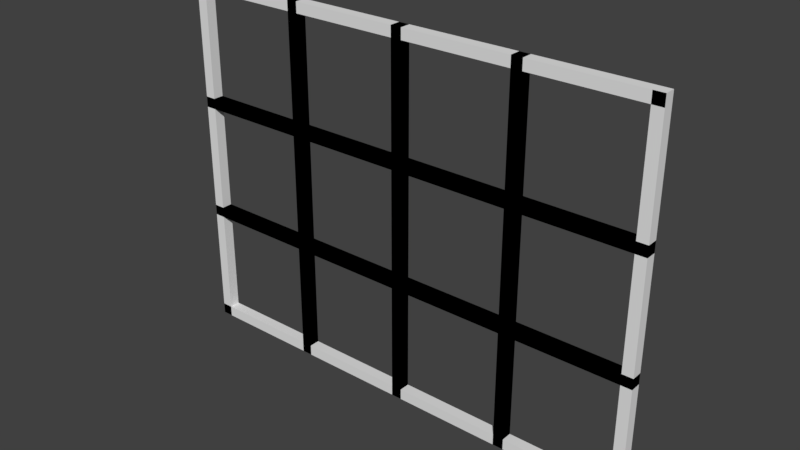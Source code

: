 # Source: empty_scene.blend  (saved by Blender 2.77.0; exported with 4.5.12 LTS)
import bpy
from mathutils import Matrix  # noqa: F401  (used for matrix-valued properties, if any)

bpy.ops.wm.read_factory_settings(use_empty=True)
scene = bpy.context.scene
scene.name = 'Scene'

# ---- collections
col_collection_1 = bpy.data.collections.new('Collection 1'); scene.collection.children.link(col_collection_1)

# ---- world
world_world = bpy.data.worlds.new('World'); scene.world = world_world
world_world.color = (0.05088, 0.05088, 0.05088)
world_world.use_sun_shadow = False
world_world.sun_shadow_jitter_overblur = 0.0
world_world.cycles.sampling_method = 'MANUAL'

# ---- meshes
me_grille_001 = bpy.data.meshes.new('Grille.001')
me_grille_001.from_pydata([(0.0, 0.0, 0.0), (0.1, 0.0, 0.0), (0.1, 0.0, -0.1), (0.0, 0.0, -0.1), (0.1, 0.0, 0.0), (1.1, 0.0, 0.0), (1.1, 0.0, -0.1), (0.1, 0.0, -0.1), (1.1, 0.0, 0.0), (1.2, 0.0, 0.0), (1.2, 0.0, -0.1), (1.1, 0.0, -0.1), (1.1, 0.0, 0.0), (1.2, 0.0, 0.0), (1.2, 0.0, -0.1), (1.1, 0.0, -0.1), (1.1, 0.0, -0.1), (1.2, 0.0, -0.1), (1.2, 0.0, -1.1), (1.1, 0.0, -1.1), (1.1, 0.0, -1.1), (1.2, 0.0, -1.1), (1.2, 0.0, -1.2), (1.1, 0.0, -1.2), (0.0, 0.0, -1.1), (0.1, 0.0, -1.1), (0.1, 0.0, -1.2), (0.0, 0.0, -1.2), (0.1, 0.0, -1.1), (1.1, 0.0, -1.1), (1.1, 0.0, -1.2), (0.1, 0.0, -1.2), (1.1, 0.0, -1.1), (1.2, 0.0, -1.1), (1.2, 0.0, -1.2), (1.1, 0.0, -1.2), (0.0, 0.0, 0.0), (0.1, 0.0, 0.0), (0.1, 0.0, -0.1), (0.0, 0.0, -0.1), (0.0, 0.0, -0.1), (0.1, 0.0, -0.1), (0.1, 0.0, -1.1), (0.0, 0.0, -1.1), (0.0, 0.0, -1.1), (0.1, 0.0, -1.1), (0.1, 0.0, -1.2), (0.0, 0.0, -1.2), (0.0, 0.1, 0.0), (0.1, 0.1, 0.0), (0.1, 0.1, -0.1), (0.0, 0.1, -0.1), (0.1, 0.1, 0.0), (1.1, 0.1, 0.0), (1.1, 0.1, -0.1), (0.1, 0.1, -0.1), (1.1, 0.1, 0.0), (1.2, 0.1, 0.0), (1.2, 0.1, -0.1), (1.1, 0.1, -0.1), (1.1, 0.1, 0.0), (1.2, 0.1, 0.0), (1.2, 0.1, -0.1), (1.1, 0.1, -0.1), (1.1, 0.1, -0.1), (1.2, 0.1, -0.1), (1.2, 0.1, -1.1), (1.1, 0.1, -1.1), (1.1, 0.1, -1.1), (1.2, 0.1, -1.1), (1.2, 0.1, -1.2), (1.1, 0.1, -1.2), (0.0, 0.1, -1.1), (0.1, 0.1, -1.1), (0.1, 0.1, -1.2), (0.0, 0.1, -1.2), (0.1, 0.1, -1.1), (1.1, 0.1, -1.1), (1.1, 0.1, -1.2), (0.1, 0.1, -1.2), (1.1, 0.1, -1.1), (1.2, 0.1, -1.1), (1.2, 0.1, -1.2), (1.1, 0.1, -1.2), (0.0, 0.1, 0.0), (0.1, 0.1, 0.0), (0.1, 0.1, -0.1), (0.0, 0.1, -0.1), (0.0, 0.1, -0.1), (0.1, 0.1, -0.1), (0.1, 0.1, -1.1), (0.0, 0.1, -1.1), (0.0, 0.1, -1.1), (0.1, 0.1, -1.1), (0.1, 0.1, -1.2), (0.0, 0.1, -1.2), (0.0, 0.0, 0.0), (0.0, 0.1, 0.0), (0.1, 0.1, 0.0), (0.1, 0.0, 0.0), (0.1, 0.0, 0.0), (0.1, 0.1, 0.0), (1.1, 0.1, 0.0), (1.1, 0.0, 0.0), (1.1, 0.0, 0.0), (1.1, 0.1, 0.0), (1.2, 0.1, 0.0), (1.2, 0.0, 0.0), (1.2, 0.0, 0.0), (1.2, 0.1, 0.0), (1.2, 0.1, -0.1), (1.2, 0.0, -0.1), (1.2, 0.0, -0.1), (1.2, 0.1, -0.1), (1.2, 0.1, -1.1), (1.2, 0.0, -1.1), (1.2, 0.0, -1.1), (1.2, 0.1, -1.1), (1.2, 0.1, -1.2), (1.2, 0.0, -1.2), (0.0, 0.0, -1.2), (0.0, 0.1, -1.2), (0.1, 0.1, -1.2), (0.1, 0.0, -1.2), (0.1, 0.0, -1.2), (0.1, 0.1, -1.2), (1.1, 0.1, -1.2), (1.1, 0.0, -1.2), (1.1, 0.0, -1.2), (1.1, 0.1, -1.2), (1.2, 0.1, -1.2), (1.2, 0.0, -1.2), (0.0, 0.0, 0.0), (0.0, 0.1, 0.0), (0.0, 0.1, -0.1), (0.0, 0.0, -0.1), (0.0, 0.0, -0.1), (0.0, 0.1, -0.1), (0.0, 0.1, -1.1), (0.0, 0.0, -1.1), (0.0, 0.0, -1.1), (0.0, 0.1, -1.1), (0.0, 0.1, -1.2), (0.0, 0.0, -1.2), (0.1, 0.0, -0.1), (0.1, 0.1, -0.1), (1.1, 0.1, -0.1), (1.1, 0.0, -0.1), (1.1, 0.0, -0.1), (1.1, 0.1, -0.1), (1.1, 0.1, -1.1), (1.1, 0.0, -1.1), (0.1, 0.0, -1.1), (0.1, 0.1, -1.1), (1.1, 0.1, -1.1), (1.1, 0.0, -1.1), (0.1, 0.0, -0.1), (0.1, 0.1, -0.1), (0.1, 0.1, -1.1), (0.1, 0.0, -1.1), (1.1, 0.0, 0.0), (1.2, 0.0, 0.0), (1.2, 0.0, -0.1), (1.1, 0.0, -0.1), (1.2, 0.0, 0.0), (2.2, 0.0, 0.0), (2.2, 0.0, -0.1), (1.2, 0.0, -0.1), (2.2, 0.0, 0.0), (2.3, 0.0, 0.0), (2.3, 0.0, -0.1), (2.2, 0.0, -0.1), (2.2, 0.0, 0.0), (2.3, 0.0, 0.0), (2.3, 0.0, -0.1), (2.2, 0.0, -0.1), (2.2, 0.0, -0.1), (2.3, 0.0, -0.1), (2.3, 0.0, -1.1), (2.2, 0.0, -1.1), (2.2, 0.0, -1.1), (2.3, 0.0, -1.1), (2.3, 0.0, -1.2), (2.2, 0.0, -1.2), (1.1, 0.0, -1.1), (1.2, 0.0, -1.1), (1.2, 0.0, -1.2), (1.1, 0.0, -1.2), (1.2, 0.0, -1.1), (2.2, 0.0, -1.1), (2.2, 0.0, -1.2), (1.2, 0.0, -1.2), (2.2, 0.0, -1.1), (2.3, 0.0, -1.1), (2.3, 0.0, -1.2), (2.2, 0.0, -1.2), (1.1, 0.0, 0.0), (1.2, 0.0, 0.0), (1.2, 0.0, -0.1), (1.1, 0.0, -0.1), (1.1, 0.0, -0.1), (1.2, 0.0, -0.1), (1.2, 0.0, -1.1), (1.1, 0.0, -1.1), (1.1, 0.0, -1.1), (1.2, 0.0, -1.1), (1.2, 0.0, -1.2), (1.1, 0.0, -1.2), (1.1, 0.1, 0.0), (1.2, 0.1, 0.0), (1.2, 0.1, -0.1), (1.1, 0.1, -0.1), (1.2, 0.1, 0.0), (2.2, 0.1, 0.0), (2.2, 0.1, -0.1), (1.2, 0.1, -0.1), (2.2, 0.1, 0.0), (2.3, 0.1, 0.0), (2.3, 0.1, -0.1), (2.2, 0.1, -0.1), (2.2, 0.1, 0.0), (2.3, 0.1, 0.0), (2.3, 0.1, -0.1), (2.2, 0.1, -0.1), (2.2, 0.1, -0.1), (2.3, 0.1, -0.1), (2.3, 0.1, -1.1), (2.2, 0.1, -1.1), (2.2, 0.1, -1.1), (2.3, 0.1, -1.1), (2.3, 0.1, -1.2), (2.2, 0.1, -1.2), (1.1, 0.1, -1.1), (1.2, 0.1, -1.1), (1.2, 0.1, -1.2), (1.1, 0.1, -1.2), (1.2, 0.1, -1.1), (2.2, 0.1, -1.1), (2.2, 0.1, -1.2), (1.2, 0.1, -1.2), (2.2, 0.1, -1.1), (2.3, 0.1, -1.1), (2.3, 0.1, -1.2), (2.2, 0.1, -1.2), (1.1, 0.1, 0.0), (1.2, 0.1, 0.0), (1.2, 0.1, -0.1), (1.1, 0.1, -0.1), (1.1, 0.1, -0.1), (1.2, 0.1, -0.1), (1.2, 0.1, -1.1), (1.1, 0.1, -1.1), (1.1, 0.1, -1.1), (1.2, 0.1, -1.1), (1.2, 0.1, -1.2), (1.1, 0.1, -1.2), (1.1, 0.0, 0.0), (1.1, 0.1, 0.0), (1.2, 0.1, 0.0), (1.2, 0.0, 0.0), (1.2, 0.0, 0.0), (1.2, 0.1, 0.0), (2.2, 0.1, 0.0), (2.2, 0.0, 0.0), (2.2, 0.0, 0.0), (2.2, 0.1, 0.0), (2.3, 0.1, 0.0), (2.3, 0.0, 0.0), (2.3, 0.0, 0.0), (2.3, 0.1, 0.0), (2.3, 0.1, -0.1), (2.3, 0.0, -0.1), (2.3, 0.0, -0.1), (2.3, 0.1, -0.1), (2.3, 0.1, -1.1), (2.3, 0.0, -1.1), (2.3, 0.0, -1.1), (2.3, 0.1, -1.1), (2.3, 0.1, -1.2), (2.3, 0.0, -1.2), (1.1, 0.0, -1.2), (1.1, 0.1, -1.2), (1.2, 0.1, -1.2), (1.2, 0.0, -1.2), (1.2, 0.0, -1.2), (1.2, 0.1, -1.2), (2.2, 0.1, -1.2), (2.2, 0.0, -1.2), (2.2, 0.0, -1.2), (2.2, 0.1, -1.2), (2.3, 0.1, -1.2), (2.3, 0.0, -1.2), (1.1, 0.0, 0.0), (1.1, 0.1, 0.0), (1.1, 0.1, -0.1), (1.1, 0.0, -0.1), (1.1, 0.0, -0.1), (1.1, 0.1, -0.1), (1.1, 0.1, -1.1), (1.1, 0.0, -1.1), (1.1, 0.0, -1.1), (1.1, 0.1, -1.1), (1.1, 0.1, -1.2), (1.1, 0.0, -1.2), (1.2, 0.0, -0.1), (1.2, 0.1, -0.1), (2.2, 0.1, -0.1), (2.2, 0.0, -0.1), (2.2, 0.0, -0.1), (2.2, 0.1, -0.1), (2.2, 0.1, -1.1), (2.2, 0.0, -1.1), (1.2, 0.0, -1.1), (1.2, 0.1, -1.1), (2.2, 0.1, -1.1), (2.2, 0.0, -1.1), (1.2, 0.0, -0.1), (1.2, 0.1, -0.1), (1.2, 0.1, -1.1), (1.2, 0.0, -1.1), (2.2, 0.0, 0.0), (2.3, 0.0, 0.0), (2.3, 0.0, -0.1), (2.2, 0.0, -0.1), (2.3, 0.0, 0.0), (3.3, 0.0, 0.0), (3.3, 0.0, -0.1), (2.3, 0.0, -0.1), (3.3, 0.0, 0.0), (3.4, 0.0, 0.0), (3.4, 0.0, -0.1), (3.3, 0.0, -0.1), (3.3, 0.0, 0.0), (3.4, 0.0, 0.0), (3.4, 0.0, -0.1), (3.3, 0.0, -0.1), (3.3, 0.0, -0.1), (3.4, 0.0, -0.1), (3.4, 0.0, -1.1), (3.3, 0.0, -1.1), (3.3, 0.0, -1.1), (3.4, 0.0, -1.1), (3.4, 0.0, -1.2), (3.3, 0.0, -1.2), (2.2, 0.0, -1.1), (2.3, 0.0, -1.1), (2.3, 0.0, -1.2), (2.2, 0.0, -1.2), (2.3, 0.0, -1.1), (3.3, 0.0, -1.1), (3.3, 0.0, -1.2), (2.3, 0.0, -1.2), (3.3, 0.0, -1.1), (3.4, 0.0, -1.1), (3.4, 0.0, -1.2), (3.3, 0.0, -1.2), (2.2, 0.0, 0.0), (2.3, 0.0, 0.0), (2.3, 0.0, -0.1), (2.2, 0.0, -0.1), (2.2, 0.0, -0.1), (2.3, 0.0, -0.1), (2.3, 0.0, -1.1), (2.2, 0.0, -1.1), (2.2, 0.0, -1.1), (2.3, 0.0, -1.1), (2.3, 0.0, -1.2), (2.2, 0.0, -1.2), (2.2, 0.1, 0.0), (2.3, 0.1, 0.0), (2.3, 0.1, -0.1), (2.2, 0.1, -0.1), (2.3, 0.1, 0.0), (3.3, 0.1, 0.0), (3.3, 0.1, -0.1), (2.3, 0.1, -0.1), (3.3, 0.1, 0.0), (3.4, 0.1, 0.0), (3.4, 0.1, -0.1), (3.3, 0.1, -0.1), (3.3, 0.1, 0.0), (3.4, 0.1, 0.0), (3.4, 0.1, -0.1), (3.3, 0.1, -0.1), (3.3, 0.1, -0.1), (3.4, 0.1, -0.1), (3.4, 0.1, -1.1), (3.3, 0.1, -1.1), (3.3, 0.1, -1.1), (3.4, 0.1, -1.1), (3.4, 0.1, -1.2), (3.3, 0.1, -1.2), (2.2, 0.1, -1.1), (2.3, 0.1, -1.1), (2.3, 0.1, -1.2), (2.2, 0.1, -1.2), (2.3, 0.1, -1.1), (3.3, 0.1, -1.1), (3.3, 0.1, -1.2), (2.3, 0.1, -1.2), (3.3, 0.1, -1.1), (3.4, 0.1, -1.1), (3.4, 0.1, -1.2), (3.3, 0.1, -1.2), (2.2, 0.1, 0.0), (2.3, 0.1, 0.0), (2.3, 0.1, -0.1), (2.2, 0.1, -0.1), (2.2, 0.1, -0.1), (2.3, 0.1, -0.1), (2.3, 0.1, -1.1), (2.2, 0.1, -1.1), (2.2, 0.1, -1.1), (2.3, 0.1, -1.1), (2.3, 0.1, -1.2), (2.2, 0.1, -1.2), (2.2, 0.0, 0.0), (2.2, 0.1, 0.0), (2.3, 0.1, 0.0), (2.3, 0.0, 0.0), (2.3, 0.0, 0.0), (2.3, 0.1, 0.0), (3.3, 0.1, 0.0), (3.3, 0.0, 0.0), (3.3, 0.0, 0.0), (3.3, 0.1, 0.0), (3.4, 0.1, 0.0), (3.4, 0.0, 0.0), (3.4, 0.0, 0.0), (3.4, 0.1, 0.0), (3.4, 0.1, -0.1), (3.4, 0.0, -0.1), (3.4, 0.0, -0.1), (3.4, 0.1, -0.1), (3.4, 0.1, -1.1), (3.4, 0.0, -1.1), (3.4, 0.0, -1.1), (3.4, 0.1, -1.1), (3.4, 0.1, -1.2), (3.4, 0.0, -1.2), (2.2, 0.0, -1.2), (2.2, 0.1, -1.2), (2.3, 0.1, -1.2), (2.3, 0.0, -1.2), (2.3, 0.0, -1.2), (2.3, 0.1, -1.2), (3.3, 0.1, -1.2), (3.3, 0.0, -1.2), (3.3, 0.0, -1.2), (3.3, 0.1, -1.2), (3.4, 0.1, -1.2), (3.4, 0.0, -1.2), (2.2, 0.0, 0.0), (2.2, 0.1, 0.0), (2.2, 0.1, -0.1), (2.2, 0.0, -0.1), (2.2, 0.0, -0.1), (2.2, 0.1, -0.1), (2.2, 0.1, -1.1), (2.2, 0.0, -1.1), (2.2, 0.0, -1.1), (2.2, 0.1, -1.1), (2.2, 0.1, -1.2), (2.2, 0.0, -1.2), (2.3, 0.0, -0.1), (2.3, 0.1, -0.1), (3.3, 0.1, -0.1), (3.3, 0.0, -0.1), (3.3, 0.0, -0.1), (3.3, 0.1, -0.1), (3.3, 0.1, -1.1), (3.3, 0.0, -1.1), (2.3, 0.0, -1.1), (2.3, 0.1, -1.1), (3.3, 0.1, -1.1), (3.3, 0.0, -1.1), (2.3, 0.0, -0.1), (2.3, 0.1, -0.1), (2.3, 0.1, -1.1), (2.3, 0.0, -1.1), (3.3, 0.0, 0.0), (3.4, 0.0, 0.0), (3.4, 0.0, -0.1), (3.3, 0.0, -0.1), (3.4, 0.0, 0.0), (4.4, 0.0, 0.0), (4.4, 0.0, -0.1), (3.4, 0.0, -0.1), (4.4, 0.0, 0.0), (4.5, 0.0, 0.0), (4.5, 0.0, -0.1), (4.4, 0.0, -0.1), (4.4, 0.0, 0.0), (4.5, 0.0, 0.0), (4.5, 0.0, -0.1), (4.4, 0.0, -0.1), (4.4, 0.0, -0.1), (4.5, 0.0, -0.1), (4.5, 0.0, -1.1), (4.4, 0.0, -1.1), (4.4, 0.0, -1.1), (4.5, 0.0, -1.1), (4.5, 0.0, -1.2), (4.4, 0.0, -1.2), (3.3, 0.0, -1.1), (3.4, 0.0, -1.1), (3.4, 0.0, -1.2), (3.3, 0.0, -1.2), (3.4, 0.0, -1.1), (4.4, 0.0, -1.1), (4.4, 0.0, -1.2), (3.4, 0.0, -1.2), (4.4, 0.0, -1.1), (4.5, 0.0, -1.1), (4.5, 0.0, -1.2), (4.4, 0.0, -1.2), (3.3, 0.0, 0.0), (3.4, 0.0, 0.0), (3.4, 0.0, -0.1), (3.3, 0.0, -0.1), (3.3, 0.0, -0.1), (3.4, 0.0, -0.1), (3.4, 0.0, -1.1), (3.3, 0.0, -1.1), (3.3, 0.0, -1.1), (3.4, 0.0, -1.1), (3.4, 0.0, -1.2), (3.3, 0.0, -1.2), (3.3, 0.1, 0.0), (3.4, 0.1, 0.0), (3.4, 0.1, -0.1), (3.3, 0.1, -0.1), (3.4, 0.1, 0.0), (4.4, 0.1, 0.0), (4.4, 0.1, -0.1), (3.4, 0.1, -0.1), (4.4, 0.1, 0.0), (4.5, 0.1, 0.0), (4.5, 0.1, -0.1), (4.4, 0.1, -0.1), (4.4, 0.1, 0.0), (4.5, 0.1, 0.0), (4.5, 0.1, -0.1), (4.4, 0.1, -0.1), (4.4, 0.1, -0.1), (4.5, 0.1, -0.1), (4.5, 0.1, -1.1), (4.4, 0.1, -1.1), (4.4, 0.1, -1.1), (4.5, 0.1, -1.1), (4.5, 0.1, -1.2), (4.4, 0.1, -1.2), (3.3, 0.1, -1.1), (3.4, 0.1, -1.1), (3.4, 0.1, -1.2), (3.3, 0.1, -1.2), (3.4, 0.1, -1.1), (4.4, 0.1, -1.1), (4.4, 0.1, -1.2), (3.4, 0.1, -1.2), (4.4, 0.1, -1.1), (4.5, 0.1, -1.1), (4.5, 0.1, -1.2), (4.4, 0.1, -1.2), (3.3, 0.1, 0.0), (3.4, 0.1, 0.0), (3.4, 0.1, -0.1), (3.3, 0.1, -0.1), (3.3, 0.1, -0.1), (3.4, 0.1, -0.1), (3.4, 0.1, -1.1), (3.3, 0.1, -1.1), (3.3, 0.1, -1.1), (3.4, 0.1, -1.1), (3.4, 0.1, -1.2), (3.3, 0.1, -1.2), (3.3, 0.0, 0.0), (3.3, 0.1, 0.0), (3.4, 0.1, 0.0), (3.4, 0.0, 0.0), (3.4, 0.0, 0.0), (3.4, 0.1, 0.0), (4.4, 0.1, 0.0), (4.4, 0.0, 0.0), (4.4, 0.0, 0.0), (4.4, 0.1, 0.0), (4.5, 0.1, 0.0), (4.5, 0.0, 0.0), (4.5, 0.0, 0.0), (4.5, 0.1, 0.0), (4.5, 0.1, -0.1), (4.5, 0.0, -0.1), (4.5, 0.0, -0.1), (4.5, 0.1, -0.1), (4.5, 0.1, -1.1), (4.5, 0.0, -1.1), (4.5, 0.0, -1.1), (4.5, 0.1, -1.1), (4.5, 0.1, -1.2), (4.5, 0.0, -1.2), (3.3, 0.0, -1.2), (3.3, 0.1, -1.2), (3.4, 0.1, -1.2), (3.4, 0.0, -1.2), (3.4, 0.0, -1.2), (3.4, 0.1, -1.2), (4.4, 0.1, -1.2), (4.4, 0.0, -1.2), (4.4, 0.0, -1.2), (4.4, 0.1, -1.2), (4.5, 0.1, -1.2), (4.5, 0.0, -1.2), (3.3, 0.0, 0.0), (3.3, 0.1, 0.0), (3.3, 0.1, -0.1), (3.3, 0.0, -0.1), (3.3, 0.0, -0.1), (3.3, 0.1, -0.1), (3.3, 0.1, -1.1), (3.3, 0.0, -1.1), (3.3, 0.0, -1.1), (3.3, 0.1, -1.1), (3.3, 0.1, -1.2), (3.3, 0.0, -1.2), (3.4, 0.0, -0.1), (3.4, 0.1, -0.1), (4.4, 0.1, -0.1), (4.4, 0.0, -0.1), (4.4, 0.0, -0.1), (4.4, 0.1, -0.1), (4.4, 0.1, -1.1), (4.4, 0.0, -1.1), (3.4, 0.0, -1.1), (3.4, 0.1, -1.1), (4.4, 0.1, -1.1), (4.4, 0.0, -1.1), (3.4, 0.0, -0.1), (3.4, 0.1, -0.1), (3.4, 0.1, -1.1), (3.4, 0.0, -1.1), (0.0, 0.0, 1.1), (0.1, 0.0, 1.1), (0.1, 0.0, 1.0), (0.0, 0.0, 1.0), (0.1, 0.0, 1.1), (1.1, 0.0, 1.1), (1.1, 0.0, 1.0), (0.1, 0.0, 1.0), (1.1, 0.0, 1.1), (1.2, 0.0, 1.1), (1.2, 0.0, 1.0), (1.1, 0.0, 1.0), (1.1, 0.0, 1.1), (1.2, 0.0, 1.1), (1.2, 0.0, 1.0), (1.1, 0.0, 1.0), (1.1, 0.0, 1.0), (1.2, 0.0, 1.0), (1.2, 0.0, 0.0), (1.1, 0.0, 0.0), (1.1, 0.0, 0.0), (1.2, 0.0, 0.0), (1.2, 0.0, -0.1), (1.1, 0.0, -0.1), (0.0, 0.0, 0.0), (0.1, 0.0, 0.0), (0.1, 0.0, -0.1), (0.0, 0.0, -0.1), (0.1, 0.0, 0.0), (1.1, 0.0, 0.0), (1.1, 0.0, -0.1), (0.1, 0.0, -0.1), (1.1, 0.0, 0.0), (1.2, 0.0, 0.0), (1.2, 0.0, -0.1), (1.1, 0.0, -0.1), (0.0, 0.0, 1.1), (0.1, 0.0, 1.1), (0.1, 0.0, 1.0), (0.0, 0.0, 1.0), (0.0, 0.0, 1.0), (0.1, 0.0, 1.0), (0.1, 0.0, 0.0), (0.0, 0.0, 0.0), (0.0, 0.0, 0.0), (0.1, 0.0, 0.0), (0.1, 0.0, -0.1), (0.0, 0.0, -0.1), (0.0, 0.1, 1.1), (0.1, 0.1, 1.1), (0.1, 0.1, 1.0), (0.0, 0.1, 1.0), (0.1, 0.1, 1.1), (1.1, 0.1, 1.1), (1.1, 0.1, 1.0), (0.1, 0.1, 1.0), (1.1, 0.1, 1.1), (1.2, 0.1, 1.1), (1.2, 0.1, 1.0), (1.1, 0.1, 1.0), (1.1, 0.1, 1.1), (1.2, 0.1, 1.1), (1.2, 0.1, 1.0), (1.1, 0.1, 1.0), (1.1, 0.1, 1.0), (1.2, 0.1, 1.0), (1.2, 0.1, 0.0), (1.1, 0.1, 0.0), (1.1, 0.1, 0.0), (1.2, 0.1, 0.0), (1.2, 0.1, -0.1), (1.1, 0.1, -0.1), (0.0, 0.1, 0.0), (0.1, 0.1, 0.0), (0.1, 0.1, -0.1), (0.0, 0.1, -0.1), (0.1, 0.1, 0.0), (1.1, 0.1, 0.0), (1.1, 0.1, -0.1), (0.1, 0.1, -0.1), (1.1, 0.1, 0.0), (1.2, 0.1, 0.0), (1.2, 0.1, -0.1), (1.1, 0.1, -0.1), (0.0, 0.1, 1.1), (0.1, 0.1, 1.1), (0.1, 0.1, 1.0), (0.0, 0.1, 1.0), (0.0, 0.1, 1.0), (0.1, 0.1, 1.0), (0.1, 0.1, 0.0), (0.0, 0.1, 0.0), (0.0, 0.1, 0.0), (0.1, 0.1, 0.0), (0.1, 0.1, -0.1), (0.0, 0.1, -0.1), (0.0, 0.0, 1.1), (0.0, 0.1, 1.1), (0.1, 0.1, 1.1), (0.1, 0.0, 1.1), (0.1, 0.0, 1.1), (0.1, 0.1, 1.1), (1.1, 0.1, 1.1), (1.1, 0.0, 1.1), (1.1, 0.0, 1.1), (1.1, 0.1, 1.1), (1.2, 0.1, 1.1), (1.2, 0.0, 1.1), (1.2, 0.0, 1.1), (1.2, 0.1, 1.1), (1.2, 0.1, 1.0), (1.2, 0.0, 1.0), (1.2, 0.0, 1.0), (1.2, 0.1, 1.0), (1.2, 0.1, 0.0), (1.2, 0.0, 0.0), (1.2, 0.0, 0.0), (1.2, 0.1, 0.0), (1.2, 0.1, -0.1), (1.2, 0.0, -0.1), (0.0, 0.0, -0.1), (0.0, 0.1, -0.1), (0.1, 0.1, -0.1), (0.1, 0.0, -0.1), (0.1, 0.0, -0.1), (0.1, 0.1, -0.1), (1.1, 0.1, -0.1), (1.1, 0.0, -0.1), (1.1, 0.0, -0.1), (1.1, 0.1, -0.1), (1.2, 0.1, -0.1), (1.2, 0.0, -0.1), (0.0, 0.0, 1.1), (0.0, 0.1, 1.1), (0.0, 0.1, 1.0), (0.0, 0.0, 1.0), (0.0, 0.0, 1.0), (0.0, 0.1, 1.0), (0.0, 0.1, 0.0), (0.0, 0.0, 0.0), (0.0, 0.0, 0.0), (0.0, 0.1, 0.0), (0.0, 0.1, -0.1), (0.0, 0.0, -0.1), (0.1, 0.0, 1.0), (0.1, 0.1, 1.0), (1.1, 0.1, 1.0), (1.1, 0.0, 1.0), (1.1, 0.0, 1.0), (1.1, 0.1, 1.0), (1.1, 0.1, 0.0), (1.1, 0.0, 0.0), (0.1, 0.0, 0.0), (0.1, 0.1, 0.0), (1.1, 0.1, 0.0), (1.1, 0.0, 0.0), (0.1, 0.0, 1.0), (0.1, 0.1, 1.0), (0.1, 0.1, 0.0), (0.1, 0.0, 0.0), (1.1, 0.0, 1.1), (1.2, 0.0, 1.1), (1.2, 0.0, 1.0), (1.1, 0.0, 1.0), (1.2, 0.0, 1.1), (2.2, 0.0, 1.1), (2.2, 0.0, 1.0), (1.2, 0.0, 1.0), (2.2, 0.0, 1.1), (2.3, 0.0, 1.1), (2.3, 0.0, 1.0), (2.2, 0.0, 1.0), (2.2, 0.0, 1.1), (2.3, 0.0, 1.1), (2.3, 0.0, 1.0), (2.2, 0.0, 1.0), (2.2, 0.0, 1.0), (2.3, 0.0, 1.0), (2.3, 0.0, 0.0), (2.2, 0.0, 0.0), (2.2, 0.0, 0.0), (2.3, 0.0, 0.0), (2.3, 0.0, -0.1), (2.2, 0.0, -0.1), (1.1, 0.0, 0.0), (1.2, 0.0, 0.0), (1.2, 0.0, -0.1), (1.1, 0.0, -0.1), (1.2, 0.0, 0.0), (2.2, 0.0, 0.0), (2.2, 0.0, -0.1), (1.2, 0.0, -0.1), (2.2, 0.0, 0.0), (2.3, 0.0, 0.0), (2.3, 0.0, -0.1), (2.2, 0.0, -0.1), (1.1, 0.0, 1.1), (1.2, 0.0, 1.1), (1.2, 0.0, 1.0), (1.1, 0.0, 1.0), (1.1, 0.0, 1.0), (1.2, 0.0, 1.0), (1.2, 0.0, 0.0), (1.1, 0.0, 0.0), (1.1, 0.0, 0.0), (1.2, 0.0, 0.0), (1.2, 0.0, -0.1), (1.1, 0.0, -0.1), (1.1, 0.1, 1.1), (1.2, 0.1, 1.1), (1.2, 0.1, 1.0), (1.1, 0.1, 1.0), (1.2, 0.1, 1.1), (2.2, 0.1, 1.1), (2.2, 0.1, 1.0), (1.2, 0.1, 1.0), (2.2, 0.1, 1.1), (2.3, 0.1, 1.1), (2.3, 0.1, 1.0), (2.2, 0.1, 1.0), (2.2, 0.1, 1.1), (2.3, 0.1, 1.1), (2.3, 0.1, 1.0), (2.2, 0.1, 1.0), (2.2, 0.1, 1.0), (2.3, 0.1, 1.0), (2.3, 0.1, 0.0), (2.2, 0.1, 0.0), (2.2, 0.1, 0.0), (2.3, 0.1, 0.0), (2.3, 0.1, -0.1), (2.2, 0.1, -0.1), (1.1, 0.1, 0.0), (1.2, 0.1, 0.0), (1.2, 0.1, -0.1), (1.1, 0.1, -0.1), (1.2, 0.1, 0.0), (2.2, 0.1, 0.0), (2.2, 0.1, -0.1), (1.2, 0.1, -0.1), (2.2, 0.1, 0.0), (2.3, 0.1, 0.0), (2.3, 0.1, -0.1), (2.2, 0.1, -0.1), (1.1, 0.1, 1.1), (1.2, 0.1, 1.1), (1.2, 0.1, 1.0), (1.1, 0.1, 1.0), (1.1, 0.1, 1.0), (1.2, 0.1, 1.0), (1.2, 0.1, 0.0), (1.1, 0.1, 0.0), (1.1, 0.1, 0.0), (1.2, 0.1, 0.0), (1.2, 0.1, -0.1), (1.1, 0.1, -0.1), (1.1, 0.0, 1.1), (1.1, 0.1, 1.1), (1.2, 0.1, 1.1), (1.2, 0.0, 1.1), (1.2, 0.0, 1.1), (1.2, 0.1, 1.1), (2.2, 0.1, 1.1), (2.2, 0.0, 1.1), (2.2, 0.0, 1.1), (2.2, 0.1, 1.1), (2.3, 0.1, 1.1), (2.3, 0.0, 1.1), (2.3, 0.0, 1.1), (2.3, 0.1, 1.1), (2.3, 0.1, 1.0), (2.3, 0.0, 1.0), (2.3, 0.0, 1.0), (2.3, 0.1, 1.0), (2.3, 0.1, 0.0), (2.3, 0.0, 0.0), (2.3, 0.0, 0.0), (2.3, 0.1, 0.0), (2.3, 0.1, -0.1), (2.3, 0.0, -0.1), (1.1, 0.0, -0.1), (1.1, 0.1, -0.1), (1.2, 0.1, -0.1), (1.2, 0.0, -0.1), (1.2, 0.0, -0.1), (1.2, 0.1, -0.1), (2.2, 0.1, -0.1), (2.2, 0.0, -0.1), (2.2, 0.0, -0.1), (2.2, 0.1, -0.1), (2.3, 0.1, -0.1), (2.3, 0.0, -0.1), (1.1, 0.0, 1.1), (1.1, 0.1, 1.1), (1.1, 0.1, 1.0), (1.1, 0.0, 1.0), (1.1, 0.0, 1.0), (1.1, 0.1, 1.0), (1.1, 0.1, 0.0), (1.1, 0.0, 0.0), (1.1, 0.0, 0.0), (1.1, 0.1, 0.0), (1.1, 0.1, -0.1), (1.1, 0.0, -0.1), (1.2, 0.0, 1.0), (1.2, 0.1, 1.0), (2.2, 0.1, 1.0), (2.2, 0.0, 1.0), (2.2, 0.0, 1.0), (2.2, 0.1, 1.0), (2.2, 0.1, 0.0), (2.2, 0.0, 0.0), (1.2, 0.0, 0.0), (1.2, 0.1, 0.0), (2.2, 0.1, 0.0), (2.2, 0.0, 0.0), (1.2, 0.0, 1.0), (1.2, 0.1, 1.0), (1.2, 0.1, 0.0), (1.2, 0.0, 0.0), (2.2, 0.0, 1.1), (2.3, 0.0, 1.1), (2.3, 0.0, 1.0), (2.2, 0.0, 1.0), (2.3, 0.0, 1.1), (3.3, 0.0, 1.1), (3.3, 0.0, 1.0), (2.3, 0.0, 1.0), (3.3, 0.0, 1.1), (3.4, 0.0, 1.1), (3.4, 0.0, 1.0), (3.3, 0.0, 1.0), (3.3, 0.0, 1.1), (3.4, 0.0, 1.1), (3.4, 0.0, 1.0), (3.3, 0.0, 1.0), (3.3, 0.0, 1.0), (3.4, 0.0, 1.0), (3.4, 0.0, 0.0), (3.3, 0.0, 0.0), (3.3, 0.0, 0.0), (3.4, 0.0, 0.0), (3.4, 0.0, -0.1), (3.3, 0.0, -0.1), (2.2, 0.0, 0.0), (2.3, 0.0, 0.0), (2.3, 0.0, -0.1), (2.2, 0.0, -0.1), (2.3, 0.0, 0.0), (3.3, 0.0, 0.0), (3.3, 0.0, -0.1), (2.3, 0.0, -0.1), (3.3, 0.0, 0.0), (3.4, 0.0, 0.0), (3.4, 0.0, -0.1), (3.3, 0.0, -0.1), (2.2, 0.0, 1.1), (2.3, 0.0, 1.1), (2.3, 0.0, 1.0), (2.2, 0.0, 1.0), (2.2, 0.0, 1.0), (2.3, 0.0, 1.0), (2.3, 0.0, 0.0), (2.2, 0.0, 0.0), (2.2, 0.0, 0.0), (2.3, 0.0, 0.0), (2.3, 0.0, -0.1), (2.2, 0.0, -0.1), (2.2, 0.1, 1.1), (2.3, 0.1, 1.1), (2.3, 0.1, 1.0), (2.2, 0.1, 1.0), (2.3, 0.1, 1.1), (3.3, 0.1, 1.1), (3.3, 0.1, 1.0), (2.3, 0.1, 1.0), (3.3, 0.1, 1.1), (3.4, 0.1, 1.1), (3.4, 0.1, 1.0), (3.3, 0.1, 1.0), (3.3, 0.1, 1.1), (3.4, 0.1, 1.1), (3.4, 0.1, 1.0), (3.3, 0.1, 1.0), (3.3, 0.1, 1.0), (3.4, 0.1, 1.0), (3.4, 0.1, 0.0), (3.3, 0.1, 0.0), (3.3, 0.1, 0.0), (3.4, 0.1, 0.0), (3.4, 0.1, -0.1), (3.3, 0.1, -0.1), (2.2, 0.1, 0.0), (2.3, 0.1, 0.0), (2.3, 0.1, -0.1), (2.2, 0.1, -0.1), (2.3, 0.1, 0.0), (3.3, 0.1, 0.0), (3.3, 0.1, -0.1), (2.3, 0.1, -0.1), (3.3, 0.1, 0.0), (3.4, 0.1, 0.0), (3.4, 0.1, -0.1), (3.3, 0.1, -0.1), (2.2, 0.1, 1.1), (2.3, 0.1, 1.1), (2.3, 0.1, 1.0), (2.2, 0.1, 1.0), (2.2, 0.1, 1.0), (2.3, 0.1, 1.0), (2.3, 0.1, 0.0), (2.2, 0.1, 0.0), (2.2, 0.1, 0.0), (2.3, 0.1, 0.0), (2.3, 0.1, -0.1), (2.2, 0.1, -0.1), (2.2, 0.0, 1.1), (2.2, 0.1, 1.1), (2.3, 0.1, 1.1), (2.3, 0.0, 1.1), (2.3, 0.0, 1.1), (2.3, 0.1, 1.1), (3.3, 0.1, 1.1), (3.3, 0.0, 1.1), (3.3, 0.0, 1.1), (3.3, 0.1, 1.1), (3.4, 0.1, 1.1), (3.4, 0.0, 1.1), (3.4, 0.0, 1.1), (3.4, 0.1, 1.1), (3.4, 0.1, 1.0), (3.4, 0.0, 1.0), (3.4, 0.0, 1.0), (3.4, 0.1, 1.0), (3.4, 0.1, 0.0), (3.4, 0.0, 0.0), (3.4, 0.0, 0.0), (3.4, 0.1, 0.0), (3.4, 0.1, -0.1), (3.4, 0.0, -0.1), (2.2, 0.0, -0.1), (2.2, 0.1, -0.1), (2.3, 0.1, -0.1), (2.3, 0.0, -0.1), (2.3, 0.0, -0.1), (2.3, 0.1, -0.1), (3.3, 0.1, -0.1), (3.3, 0.0, -0.1), (3.3, 0.0, -0.1), (3.3, 0.1, -0.1), (3.4, 0.1, -0.1), (3.4, 0.0, -0.1), (2.2, 0.0, 1.1), (2.2, 0.1, 1.1), (2.2, 0.1, 1.0), (2.2, 0.0, 1.0), (2.2, 0.0, 1.0), (2.2, 0.1, 1.0), (2.2, 0.1, 0.0), (2.2, 0.0, 0.0), (2.2, 0.0, 0.0), (2.2, 0.1, 0.0), (2.2, 0.1, -0.1), (2.2, 0.0, -0.1), (2.3, 0.0, 1.0), (2.3, 0.1, 1.0), (3.3, 0.1, 1.0), (3.3, 0.0, 1.0), (3.3, 0.0, 1.0), (3.3, 0.1, 1.0), (3.3, 0.1, 0.0), (3.3, 0.0, 0.0), (2.3, 0.0, 0.0), (2.3, 0.1, 0.0), (3.3, 0.1, 0.0), (3.3, 0.0, 0.0), (2.3, 0.0, 1.0), (2.3, 0.1, 1.0), (2.3, 0.1, 0.0), (2.3, 0.0, 0.0), (3.3, 0.0, 1.1), (3.4, 0.0, 1.1), (3.4, 0.0, 1.0), (3.3, 0.0, 1.0), (3.4, 0.0, 1.1), (4.4, 0.0, 1.1), (4.4, 0.0, 1.0), (3.4, 0.0, 1.0), (4.4, 0.0, 1.1), (4.5, 0.0, 1.1), (4.5, 0.0, 1.0), (4.4, 0.0, 1.0), (4.4, 0.0, 1.1), (4.5, 0.0, 1.1), (4.5, 0.0, 1.0), (4.4, 0.0, 1.0), (4.4, 0.0, 1.0), (4.5, 0.0, 1.0), (4.5, 0.0, 0.0), (4.4, 0.0, 0.0), (4.4, 0.0, 0.0), (4.5, 0.0, 0.0), (4.5, 0.0, -0.1), (4.4, 0.0, -0.1), (3.3, 0.0, 0.0), (3.4, 0.0, 0.0), (3.4, 0.0, -0.1), (3.3, 0.0, -0.1), (3.4, 0.0, 0.0), (4.4, 0.0, 0.0), (4.4, 0.0, -0.1), (3.4, 0.0, -0.1), (4.4, 0.0, 0.0), (4.5, 0.0, 0.0), (4.5, 0.0, -0.1), (4.4, 0.0, -0.1), (3.3, 0.0, 1.1), (3.4, 0.0, 1.1), (3.4, 0.0, 1.0), (3.3, 0.0, 1.0), (3.3, 0.0, 1.0), (3.4, 0.0, 1.0), (3.4, 0.0, 0.0), (3.3, 0.0, 0.0), (3.3, 0.0, 0.0), (3.4, 0.0, 0.0), (3.4, 0.0, -0.1), (3.3, 0.0, -0.1), (3.3, 0.1, 1.1), (3.4, 0.1, 1.1), (3.4, 0.1, 1.0), (3.3, 0.1, 1.0), (3.4, 0.1, 1.1), (4.4, 0.1, 1.1), (4.4, 0.1, 1.0), (3.4, 0.1, 1.0), (4.4, 0.1, 1.1), (4.5, 0.1, 1.1), (4.5, 0.1, 1.0), (4.4, 0.1, 1.0), (4.4, 0.1, 1.1), (4.5, 0.1, 1.1), (4.5, 0.1, 1.0), (4.4, 0.1, 1.0), (4.4, 0.1, 1.0), (4.5, 0.1, 1.0), (4.5, 0.1, 0.0), (4.4, 0.1, 0.0), (4.4, 0.1, 0.0), (4.5, 0.1, 0.0), (4.5, 0.1, -0.1), (4.4, 0.1, -0.1), (3.3, 0.1, 0.0), (3.4, 0.1, 0.0), (3.4, 0.1, -0.1), (3.3, 0.1, -0.1), (3.4, 0.1, 0.0), (4.4, 0.1, 0.0), (4.4, 0.1, -0.1), (3.4, 0.1, -0.1), (4.4, 0.1, 0.0), (4.5, 0.1, 0.0), (4.5, 0.1, -0.1), (4.4, 0.1, -0.1), (3.3, 0.1, 1.1), (3.4, 0.1, 1.1), (3.4, 0.1, 1.0), (3.3, 0.1, 1.0), (3.3, 0.1, 1.0), (3.4, 0.1, 1.0), (3.4, 0.1, 0.0), (3.3, 0.1, 0.0), (3.3, 0.1, 0.0), (3.4, 0.1, 0.0), (3.4, 0.1, -0.1), (3.3, 0.1, -0.1), (3.3, 0.0, 1.1), (3.3, 0.1, 1.1), (3.4, 0.1, 1.1), (3.4, 0.0, 1.1), (3.4, 0.0, 1.1), (3.4, 0.1, 1.1), (4.4, 0.1, 1.1), (4.4, 0.0, 1.1), (4.4, 0.0, 1.1), (4.4, 0.1, 1.1), (4.5, 0.1, 1.1), (4.5, 0.0, 1.1), (4.5, 0.0, 1.1), (4.5, 0.1, 1.1), (4.5, 0.1, 1.0), (4.5, 0.0, 1.0), (4.5, 0.0, 1.0), (4.5, 0.1, 1.0), (4.5, 0.1, 0.0), (4.5, 0.0, 0.0), (4.5, 0.0, 0.0), (4.5, 0.1, 0.0), (4.5, 0.1, -0.1), (4.5, 0.0, -0.1), (3.3, 0.0, -0.1), (3.3, 0.1, -0.1), (3.4, 0.1, -0.1), (3.4, 0.0, -0.1), (3.4, 0.0, -0.1), (3.4, 0.1, -0.1), (4.4, 0.1, -0.1), (4.4, 0.0, -0.1), (4.4, 0.0, -0.1), (4.4, 0.1, -0.1), (4.5, 0.1, -0.1), (4.5, 0.0, -0.1), (3.3, 0.0, 1.1), (3.3, 0.1, 1.1), (3.3, 0.1, 1.0), (3.3, 0.0, 1.0), (3.3, 0.0, 1.0), (3.3, 0.1, 1.0), (3.3, 0.1, 0.0), (3.3, 0.0, 0.0), (3.3, 0.0, 0.0), (3.3, 0.1, 0.0), (3.3, 0.1, -0.1), (3.3, 0.0, -0.1), (3.4, 0.0, 1.0), (3.4, 0.1, 1.0), (4.4, 0.1, 1.0), (4.4, 0.0, 1.0), (4.4, 0.0, 1.0), (4.4, 0.1, 1.0), (4.4, 0.1, 0.0), (4.4, 0.0, 0.0), (3.4, 0.0, 0.0), (3.4, 0.1, 0.0), (4.4, 0.1, 0.0), (4.4, 0.0, 0.0), (3.4, 0.0, 1.0), (3.4, 0.1, 1.0), (3.4, 0.1, 0.0), (3.4, 0.0, 0.0), (0.0, 0.0, 2.2), (0.1, 0.0, 2.2), (0.1, 0.0, 2.1), (0.0, 0.0, 2.1), (0.1, 0.0, 2.2), (1.1, 0.0, 2.2), (1.1, 0.0, 2.1), (0.1, 0.0, 2.1), (1.1, 0.0, 2.2), (1.2, 0.0, 2.2), (1.2, 0.0, 2.1), (1.1, 0.0, 2.1), (1.1, 0.0, 2.2), (1.2, 0.0, 2.2), (1.2, 0.0, 2.1), (1.1, 0.0, 2.1), (1.1, 0.0, 2.1), (1.2, 0.0, 2.1), (1.2, 0.0, 1.1), (1.1, 0.0, 1.1), (1.1, 0.0, 1.1), (1.2, 0.0, 1.1), (1.2, 0.0, 1.0), (1.1, 0.0, 1.0), (0.0, 0.0, 1.1), (0.1, 0.0, 1.1), (0.1, 0.0, 1.0), (0.0, 0.0, 1.0), (0.1, 0.0, 1.1), (1.1, 0.0, 1.1), (1.1, 0.0, 1.0), (0.1, 0.0, 1.0), (1.1, 0.0, 1.1), (1.2, 0.0, 1.1), (1.2, 0.0, 1.0), (1.1, 0.0, 1.0), (0.0, 0.0, 2.2), (0.1, 0.0, 2.2), (0.1, 0.0, 2.1), (0.0, 0.0, 2.1), (0.0, 0.0, 2.1), (0.1, 0.0, 2.1), (0.1, 0.0, 1.1), (0.0, 0.0, 1.1), (0.0, 0.0, 1.1), (0.1, 0.0, 1.1), (0.1, 0.0, 1.0), (0.0, 0.0, 1.0), (0.0, 0.1, 2.2), (0.1, 0.1, 2.2), (0.1, 0.1, 2.1), (0.0, 0.1, 2.1), (0.1, 0.1, 2.2), (1.1, 0.1, 2.2), (1.1, 0.1, 2.1), (0.1, 0.1, 2.1), (1.1, 0.1, 2.2), (1.2, 0.1, 2.2), (1.2, 0.1, 2.1), (1.1, 0.1, 2.1), (1.1, 0.1, 2.2), (1.2, 0.1, 2.2), (1.2, 0.1, 2.1), (1.1, 0.1, 2.1), (1.1, 0.1, 2.1), (1.2, 0.1, 2.1), (1.2, 0.1, 1.1), (1.1, 0.1, 1.1), (1.1, 0.1, 1.1), (1.2, 0.1, 1.1), (1.2, 0.1, 1.0), (1.1, 0.1, 1.0), (0.0, 0.1, 1.1), (0.1, 0.1, 1.1), (0.1, 0.1, 1.0), (0.0, 0.1, 1.0), (0.1, 0.1, 1.1), (1.1, 0.1, 1.1), (1.1, 0.1, 1.0), (0.1, 0.1, 1.0), (1.1, 0.1, 1.1), (1.2, 0.1, 1.1), (1.2, 0.1, 1.0), (1.1, 0.1, 1.0), (0.0, 0.1, 2.2), (0.1, 0.1, 2.2), (0.1, 0.1, 2.1), (0.0, 0.1, 2.1), (0.0, 0.1, 2.1), (0.1, 0.1, 2.1), (0.1, 0.1, 1.1), (0.0, 0.1, 1.1), (0.0, 0.1, 1.1), (0.1, 0.1, 1.1), (0.1, 0.1, 1.0), (0.0, 0.1, 1.0), (0.0, 0.0, 2.2), (0.0, 0.1, 2.2), (0.1, 0.1, 2.2), (0.1, 0.0, 2.2), (0.1, 0.0, 2.2), (0.1, 0.1, 2.2), (1.1, 0.1, 2.2), (1.1, 0.0, 2.2), (1.1, 0.0, 2.2), (1.1, 0.1, 2.2), (1.2, 0.1, 2.2), (1.2, 0.0, 2.2), (1.2, 0.0, 2.2), (1.2, 0.1, 2.2), (1.2, 0.1, 2.1), (1.2, 0.0, 2.1), (1.2, 0.0, 2.1), (1.2, 0.1, 2.1), (1.2, 0.1, 1.1), (1.2, 0.0, 1.1), (1.2, 0.0, 1.1), (1.2, 0.1, 1.1), (1.2, 0.1, 1.0), (1.2, 0.0, 1.0), (0.0, 0.0, 1.0), (0.0, 0.1, 1.0), (0.1, 0.1, 1.0), (0.1, 0.0, 1.0), (0.1, 0.0, 1.0), (0.1, 0.1, 1.0), (1.1, 0.1, 1.0), (1.1, 0.0, 1.0), (1.1, 0.0, 1.0), (1.1, 0.1, 1.0), (1.2, 0.1, 1.0), (1.2, 0.0, 1.0), (0.0, 0.0, 2.2), (0.0, 0.1, 2.2), (0.0, 0.1, 2.1), (0.0, 0.0, 2.1), (0.0, 0.0, 2.1), (0.0, 0.1, 2.1), (0.0, 0.1, 1.1), (0.0, 0.0, 1.1), (0.0, 0.0, 1.1), (0.0, 0.1, 1.1), (0.0, 0.1, 1.0), (0.0, 0.0, 1.0), (0.1, 0.0, 2.1), (0.1, 0.1, 2.1), (1.1, 0.1, 2.1), (1.1, 0.0, 2.1), (1.1, 0.0, 2.1), (1.1, 0.1, 2.1), (1.1, 0.1, 1.1), (1.1, 0.0, 1.1), (0.1, 0.0, 1.1), (0.1, 0.1, 1.1), (1.1, 0.1, 1.1), (1.1, 0.0, 1.1), (0.1, 0.0, 2.1), (0.1, 0.1, 2.1), (0.1, 0.1, 1.1), (0.1, 0.0, 1.1), (1.1, 0.0, 2.2), (1.2, 0.0, 2.2), (1.2, 0.0, 2.1), (1.1, 0.0, 2.1), (1.2, 0.0, 2.2), (2.2, 0.0, 2.2), (2.2, 0.0, 2.1), (1.2, 0.0, 2.1), (2.2, 0.0, 2.2), (2.3, 0.0, 2.2), (2.3, 0.0, 2.1), (2.2, 0.0, 2.1), (2.2, 0.0, 2.2), (2.3, 0.0, 2.2), (2.3, 0.0, 2.1), (2.2, 0.0, 2.1), (2.2, 0.0, 2.1), (2.3, 0.0, 2.1), (2.3, 0.0, 1.1), (2.2, 0.0, 1.1), (2.2, 0.0, 1.1), (2.3, 0.0, 1.1), (2.3, 0.0, 1.0), (2.2, 0.0, 1.0), (1.1, 0.0, 1.1), (1.2, 0.0, 1.1), (1.2, 0.0, 1.0), (1.1, 0.0, 1.0), (1.2, 0.0, 1.1), (2.2, 0.0, 1.1), (2.2, 0.0, 1.0), (1.2, 0.0, 1.0), (2.2, 0.0, 1.1), (2.3, 0.0, 1.1), (2.3, 0.0, 1.0), (2.2, 0.0, 1.0), (1.1, 0.0, 2.2), (1.2, 0.0, 2.2), (1.2, 0.0, 2.1), (1.1, 0.0, 2.1), (1.1, 0.0, 2.1), (1.2, 0.0, 2.1), (1.2, 0.0, 1.1), (1.1, 0.0, 1.1), (1.1, 0.0, 1.1), (1.2, 0.0, 1.1), (1.2, 0.0, 1.0), (1.1, 0.0, 1.0), (1.1, 0.1, 2.2), (1.2, 0.1, 2.2), (1.2, 0.1, 2.1), (1.1, 0.1, 2.1), (1.2, 0.1, 2.2), (2.2, 0.1, 2.2), (2.2, 0.1, 2.1), (1.2, 0.1, 2.1), (2.2, 0.1, 2.2), (2.3, 0.1, 2.2), (2.3, 0.1, 2.1), (2.2, 0.1, 2.1), (2.2, 0.1, 2.2), (2.3, 0.1, 2.2), (2.3, 0.1, 2.1), (2.2, 0.1, 2.1), (2.2, 0.1, 2.1), (2.3, 0.1, 2.1), (2.3, 0.1, 1.1), (2.2, 0.1, 1.1), (2.2, 0.1, 1.1), (2.3, 0.1, 1.1), (2.3, 0.1, 1.0), (2.2, 0.1, 1.0), (1.1, 0.1, 1.1), (1.2, 0.1, 1.1), (1.2, 0.1, 1.0), (1.1, 0.1, 1.0), (1.2, 0.1, 1.1), (2.2, 0.1, 1.1), (2.2, 0.1, 1.0), (1.2, 0.1, 1.0), (2.2, 0.1, 1.1), (2.3, 0.1, 1.1), (2.3, 0.1, 1.0), (2.2, 0.1, 1.0), (1.1, 0.1, 2.2), (1.2, 0.1, 2.2), (1.2, 0.1, 2.1), (1.1, 0.1, 2.1), (1.1, 0.1, 2.1), (1.2, 0.1, 2.1), (1.2, 0.1, 1.1), (1.1, 0.1, 1.1), (1.1, 0.1, 1.1), (1.2, 0.1, 1.1), (1.2, 0.1, 1.0), (1.1, 0.1, 1.0), (1.1, 0.0, 2.2), (1.1, 0.1, 2.2), (1.2, 0.1, 2.2), (1.2, 0.0, 2.2), (1.2, 0.0, 2.2), (1.2, 0.1, 2.2), (2.2, 0.1, 2.2), (2.2, 0.0, 2.2), (2.2, 0.0, 2.2), (2.2, 0.1, 2.2), (2.3, 0.1, 2.2), (2.3, 0.0, 2.2), (2.3, 0.0, 2.2), (2.3, 0.1, 2.2), (2.3, 0.1, 2.1), (2.3, 0.0, 2.1), (2.3, 0.0, 2.1), (2.3, 0.1, 2.1), (2.3, 0.1, 1.1), (2.3, 0.0, 1.1), (2.3, 0.0, 1.1), (2.3, 0.1, 1.1), (2.3, 0.1, 1.0), (2.3, 0.0, 1.0), (1.1, 0.0, 1.0), (1.1, 0.1, 1.0), (1.2, 0.1, 1.0), (1.2, 0.0, 1.0), (1.2, 0.0, 1.0), (1.2, 0.1, 1.0), (2.2, 0.1, 1.0), (2.2, 0.0, 1.0), (2.2, 0.0, 1.0), (2.2, 0.1, 1.0), (2.3, 0.1, 1.0), (2.3, 0.0, 1.0), (1.1, 0.0, 2.2), (1.1, 0.1, 2.2), (1.1, 0.1, 2.1), (1.1, 0.0, 2.1), (1.1, 0.0, 2.1), (1.1, 0.1, 2.1), (1.1, 0.1, 1.1), (1.1, 0.0, 1.1), (1.1, 0.0, 1.1), (1.1, 0.1, 1.1), (1.1, 0.1, 1.0), (1.1, 0.0, 1.0), (1.2, 0.0, 2.1), (1.2, 0.1, 2.1), (2.2, 0.1, 2.1), (2.2, 0.0, 2.1), (2.2, 0.0, 2.1), (2.2, 0.1, 2.1), (2.2, 0.1, 1.1), (2.2, 0.0, 1.1), (1.2, 0.0, 1.1), (1.2, 0.1, 1.1), (2.2, 0.1, 1.1), (2.2, 0.0, 1.1), (1.2, 0.0, 2.1), (1.2, 0.1, 2.1), (1.2, 0.1, 1.1), (1.2, 0.0, 1.1), (2.2, 0.0, 2.2), (2.3, 0.0, 2.2), (2.3, 0.0, 2.1), (2.2, 0.0, 2.1), (2.3, 0.0, 2.2), (3.3, 0.0, 2.2), (3.3, 0.0, 2.1), (2.3, 0.0, 2.1), (3.3, 0.0, 2.2), (3.4, 0.0, 2.2), (3.4, 0.0, 2.1), (3.3, 0.0, 2.1), (3.3, 0.0, 2.2), (3.4, 0.0, 2.2), (3.4, 0.0, 2.1), (3.3, 0.0, 2.1), (3.3, 0.0, 2.1), (3.4, 0.0, 2.1), (3.4, 0.0, 1.1), (3.3, 0.0, 1.1), (3.3, 0.0, 1.1), (3.4, 0.0, 1.1), (3.4, 0.0, 1.0), (3.3, 0.0, 1.0), (2.2, 0.0, 1.1), (2.3, 0.0, 1.1), (2.3, 0.0, 1.0), (2.2, 0.0, 1.0), (2.3, 0.0, 1.1), (3.3, 0.0, 1.1), (3.3, 0.0, 1.0), (2.3, 0.0, 1.0), (3.3, 0.0, 1.1), (3.4, 0.0, 1.1), (3.4, 0.0, 1.0), (3.3, 0.0, 1.0), (2.2, 0.0, 2.2), (2.3, 0.0, 2.2), (2.3, 0.0, 2.1), (2.2, 0.0, 2.1), (2.2, 0.0, 2.1), (2.3, 0.0, 2.1), (2.3, 0.0, 1.1), (2.2, 0.0, 1.1), (2.2, 0.0, 1.1), (2.3, 0.0, 1.1), (2.3, 0.0, 1.0), (2.2, 0.0, 1.0), (2.2, 0.1, 2.2), (2.3, 0.1, 2.2), (2.3, 0.1, 2.1), (2.2, 0.1, 2.1), (2.3, 0.1, 2.2), (3.3, 0.1, 2.2), (3.3, 0.1, 2.1), (2.3, 0.1, 2.1), (3.3, 0.1, 2.2), (3.4, 0.1, 2.2), (3.4, 0.1, 2.1), (3.3, 0.1, 2.1), (3.3, 0.1, 2.2), (3.4, 0.1, 2.2), (3.4, 0.1, 2.1), (3.3, 0.1, 2.1), (3.3, 0.1, 2.1), (3.4, 0.1, 2.1), (3.4, 0.1, 1.1), (3.3, 0.1, 1.1), (3.3, 0.1, 1.1), (3.4, 0.1, 1.1), (3.4, 0.1, 1.0), (3.3, 0.1, 1.0), (2.2, 0.1, 1.1), (2.3, 0.1, 1.1), (2.3, 0.1, 1.0), (2.2, 0.1, 1.0), (2.3, 0.1, 1.1), (3.3, 0.1, 1.1), (3.3, 0.1, 1.0), (2.3, 0.1, 1.0), (3.3, 0.1, 1.1), (3.4, 0.1, 1.1), (3.4, 0.1, 1.0), (3.3, 0.1, 1.0), (2.2, 0.1, 2.2), (2.3, 0.1, 2.2), (2.3, 0.1, 2.1), (2.2, 0.1, 2.1), (2.2, 0.1, 2.1), (2.3, 0.1, 2.1), (2.3, 0.1, 1.1), (2.2, 0.1, 1.1), (2.2, 0.1, 1.1), (2.3, 0.1, 1.1), (2.3, 0.1, 1.0), (2.2, 0.1, 1.0), (2.2, 0.0, 2.2), (2.2, 0.1, 2.2), (2.3, 0.1, 2.2), (2.3, 0.0, 2.2), (2.3, 0.0, 2.2), (2.3, 0.1, 2.2), (3.3, 0.1, 2.2), (3.3, 0.0, 2.2), (3.3, 0.0, 2.2), (3.3, 0.1, 2.2), (3.4, 0.1, 2.2), (3.4, 0.0, 2.2), (3.4, 0.0, 2.2), (3.4, 0.1, 2.2), (3.4, 0.1, 2.1), (3.4, 0.0, 2.1), (3.4, 0.0, 2.1), (3.4, 0.1, 2.1), (3.4, 0.1, 1.1), (3.4, 0.0, 1.1), (3.4, 0.0, 1.1), (3.4, 0.1, 1.1), (3.4, 0.1, 1.0), (3.4, 0.0, 1.0), (2.2, 0.0, 1.0), (2.2, 0.1, 1.0), (2.3, 0.1, 1.0), (2.3, 0.0, 1.0), (2.3, 0.0, 1.0), (2.3, 0.1, 1.0), (3.3, 0.1, 1.0), (3.3, 0.0, 1.0), (3.3, 0.0, 1.0), (3.3, 0.1, 1.0), (3.4, 0.1, 1.0), (3.4, 0.0, 1.0), (2.2, 0.0, 2.2), (2.2, 0.1, 2.2), (2.2, 0.1, 2.1), (2.2, 0.0, 2.1), (2.2, 0.0, 2.1), (2.2, 0.1, 2.1), (2.2, 0.1, 1.1), (2.2, 0.0, 1.1), (2.2, 0.0, 1.1), (2.2, 0.1, 1.1), (2.2, 0.1, 1.0), (2.2, 0.0, 1.0), (2.3, 0.0, 2.1), (2.3, 0.1, 2.1), (3.3, 0.1, 2.1), (3.3, 0.0, 2.1), (3.3, 0.0, 2.1), (3.3, 0.1, 2.1), (3.3, 0.1, 1.1), (3.3, 0.0, 1.1), (2.3, 0.0, 1.1), (2.3, 0.1, 1.1), (3.3, 0.1, 1.1), (3.3, 0.0, 1.1), (2.3, 0.0, 2.1), (2.3, 0.1, 2.1), (2.3, 0.1, 1.1), (2.3, 0.0, 1.1), (3.3, 0.0, 2.2), (3.4, 0.0, 2.2), (3.4, 0.0, 2.1), (3.3, 0.0, 2.1), (3.4, 0.0, 2.2), (4.4, 0.0, 2.2), (4.4, 0.0, 2.1), (3.4, 0.0, 2.1), (4.4, 0.0, 2.2), (4.5, 0.0, 2.2), (4.5, 0.0, 2.1), (4.4, 0.0, 2.1), (4.4, 0.0, 2.2), (4.5, 0.0, 2.2), (4.5, 0.0, 2.1), (4.4, 0.0, 2.1), (4.4, 0.0, 2.1), (4.5, 0.0, 2.1), (4.5, 0.0, 1.1), (4.4, 0.0, 1.1), (4.4, 0.0, 1.1), (4.5, 0.0, 1.1), (4.5, 0.0, 1.0), (4.4, 0.0, 1.0), (3.3, 0.0, 1.1), (3.4, 0.0, 1.1), (3.4, 0.0, 1.0), (3.3, 0.0, 1.0), (3.4, 0.0, 1.1), (4.4, 0.0, 1.1), (4.4, 0.0, 1.0), (3.4, 0.0, 1.0), (4.4, 0.0, 1.1), (4.5, 0.0, 1.1), (4.5, 0.0, 1.0), (4.4, 0.0, 1.0), (3.3, 0.0, 2.2), (3.4, 0.0, 2.2), (3.4, 0.0, 2.1), (3.3, 0.0, 2.1), (3.3, 0.0, 2.1), (3.4, 0.0, 2.1), (3.4, 0.0, 1.1), (3.3, 0.0, 1.1), (3.3, 0.0, 1.1), (3.4, 0.0, 1.1), (3.4, 0.0, 1.0), (3.3, 0.0, 1.0), (3.3, 0.1, 2.2), (3.4, 0.1, 2.2), (3.4, 0.1, 2.1), (3.3, 0.1, 2.1), (3.4, 0.1, 2.2), (4.4, 0.1, 2.2), (4.4, 0.1, 2.1), (3.4, 0.1, 2.1), (4.4, 0.1, 2.2), (4.5, 0.1, 2.2), (4.5, 0.1, 2.1), (4.4, 0.1, 2.1), (4.4, 0.1, 2.2), (4.5, 0.1, 2.2), (4.5, 0.1, 2.1), (4.4, 0.1, 2.1), (4.4, 0.1, 2.1), (4.5, 0.1, 2.1), (4.5, 0.1, 1.1), (4.4, 0.1, 1.1), (4.4, 0.1, 1.1), (4.5, 0.1, 1.1), (4.5, 0.1, 1.0), (4.4, 0.1, 1.0), (3.3, 0.1, 1.1), (3.4, 0.1, 1.1), (3.4, 0.1, 1.0), (3.3, 0.1, 1.0), (3.4, 0.1, 1.1), (4.4, 0.1, 1.1), (4.4, 0.1, 1.0), (3.4, 0.1, 1.0), (4.4, 0.1, 1.1), (4.5, 0.1, 1.1), (4.5, 0.1, 1.0), (4.4, 0.1, 1.0), (3.3, 0.1, 2.2), (3.4, 0.1, 2.2), (3.4, 0.1, 2.1), (3.3, 0.1, 2.1), (3.3, 0.1, 2.1), (3.4, 0.1, 2.1), (3.4, 0.1, 1.1), (3.3, 0.1, 1.1), (3.3, 0.1, 1.1), (3.4, 0.1, 1.1), (3.4, 0.1, 1.0), (3.3, 0.1, 1.0), (3.3, 0.0, 2.2), (3.3, 0.1, 2.2), (3.4, 0.1, 2.2), (3.4, 0.0, 2.2), (3.4, 0.0, 2.2), (3.4, 0.1, 2.2), (4.4, 0.1, 2.2), (4.4, 0.0, 2.2), (4.4, 0.0, 2.2), (4.4, 0.1, 2.2), (4.5, 0.1, 2.2), (4.5, 0.0, 2.2), (4.5, 0.0, 2.2), (4.5, 0.1, 2.2), (4.5, 0.1, 2.1), (4.5, 0.0, 2.1), (4.5, 0.0, 2.1), (4.5, 0.1, 2.1), (4.5, 0.1, 1.1), (4.5, 0.0, 1.1), (4.5, 0.0, 1.1), (4.5, 0.1, 1.1), (4.5, 0.1, 1.0), (4.5, 0.0, 1.0), (3.3, 0.0, 1.0), (3.3, 0.1, 1.0), (3.4, 0.1, 1.0), (3.4, 0.0, 1.0), (3.4, 0.0, 1.0), (3.4, 0.1, 1.0), (4.4, 0.1, 1.0), (4.4, 0.0, 1.0), (4.4, 0.0, 1.0), (4.4, 0.1, 1.0), (4.5, 0.1, 1.0), (4.5, 0.0, 1.0), (3.3, 0.0, 2.2), (3.3, 0.1, 2.2), (3.3, 0.1, 2.1), (3.3, 0.0, 2.1), (3.3, 0.0, 2.1), (3.3, 0.1, 2.1), (3.3, 0.1, 1.1), (3.3, 0.0, 1.1), (3.3, 0.0, 1.1), (3.3, 0.1, 1.1), (3.3, 0.1, 1.0), (3.3, 0.0, 1.0), (3.4, 0.0, 2.1), (3.4, 0.1, 2.1), (4.4, 0.1, 2.1), (4.4, 0.0, 2.1), (4.4, 0.0, 2.1), (4.4, 0.1, 2.1), (4.4, 0.1, 1.1), (4.4, 0.0, 1.1), (3.4, 0.0, 1.1), (3.4, 0.1, 1.1), (4.4, 0.1, 1.1), (4.4, 0.0, 1.1), (3.4, 0.0, 2.1), (3.4, 0.1, 2.1), (3.4, 0.1, 1.1), (3.4, 0.0, 1.1)], [], [(0, 1, 2, 3), (4, 5, 6, 7), (8, 9, 10, 11), (12, 13, 14, 15), (16, 17, 18, 19), (20, 21, 22, 23), (24, 25, 26, 27), (28, 29, 30, 31), (32, 33, 34, 35), (36, 37, 38, 39), (40, 41, 42, 43), (44, 45, 46, 47), (48, 49, 50, 51), (52, 53, 54, 55), (56, 57, 58, 59), (60, 61, 62, 63), (64, 65, 66, 67), (68, 69, 70, 71), (72, 73, 74, 75), (76, 77, 78, 79), (80, 81, 82, 83), (84, 85, 86, 87), (88, 89, 90, 91), (92, 93, 94, 95), (96, 97, 98, 99), (100, 101, 102, 103), (104, 105, 106, 107), (108, 109, 110, 111), (112, 113, 114, 115), (116, 117, 118, 119), (120, 121, 122, 123), (124, 125, 126, 127), (128, 129, 130, 131), (132, 133, 134, 135), (136, 137, 138, 139), (140, 141, 142, 143), (144, 145, 146, 147), (148, 149, 150, 151), (152, 153, 154, 155), (156, 157, 158, 159), (160, 161, 162, 163), (164, 165, 166, 167), (168, 169, 170, 171), (172, 173, 174, 175), (176, 177, 178, 179), (180, 181, 182, 183), (184, 185, 186, 187), (188, 189, 190, 191), (192, 193, 194, 195), (196, 197, 198, 199), (200, 201, 202, 203), (204, 205, 206, 207), (208, 209, 210, 211), (212, 213, 214, 215), (216, 217, 218, 219), (220, 221, 222, 223), (224, 225, 226, 227), (228, 229, 230, 231), (232, 233, 234, 235), (236, 237, 238, 239), (240, 241, 242, 243), (244, 245, 246, 247), (248, 249, 250, 251), (252, 253, 254, 255), (256, 257, 258, 259), (260, 261, 262, 263), (264, 265, 266, 267), (268, 269, 270, 271), (272, 273, 274, 275), (276, 277, 278, 279), (280, 281, 282, 283), (284, 285, 286, 287), (288, 289, 290, 291), (292, 293, 294, 295), (296, 297, 298, 299), (300, 301, 302, 303), (304, 305, 306, 307), (308, 309, 310, 311), (312, 313, 314, 315), (316, 317, 318, 319), (320, 321, 322, 323), (324, 325, 326, 327), (328, 329, 330, 331), (332, 333, 334, 335), (336, 337, 338, 339), (340, 341, 342, 343), (344, 345, 346, 347), (348, 349, 350, 351), (352, 353, 354, 355), (356, 357, 358, 359), (360, 361, 362, 363), (364, 365, 366, 367), (368, 369, 370, 371), (372, 373, 374, 375), (376, 377, 378, 379), (380, 381, 382, 383), (384, 385, 386, 387), (388, 389, 390, 391), (392, 393, 394, 395), (396, 397, 398, 399), (400, 401, 402, 403), (404, 405, 406, 407), (408, 409, 410, 411), (412, 413, 414, 415), (416, 417, 418, 419), (420, 421, 422, 423), (424, 425, 426, 427), (428, 429, 430, 431), (432, 433, 434, 435), (436, 437, 438, 439), (440, 441, 442, 443), (444, 445, 446, 447), (448, 449, 450, 451), (452, 453, 454, 455), (456, 457, 458, 459), (460, 461, 462, 463), (464, 465, 466, 467), (468, 469, 470, 471), (472, 473, 474, 475), (476, 477, 478, 479), (480, 481, 482, 483), (484, 485, 486, 487), (488, 489, 490, 491), (492, 493, 494, 495), (496, 497, 498, 499), (500, 501, 502, 503), (504, 505, 506, 507), (508, 509, 510, 511), (512, 513, 514, 515), (516, 517, 518, 519), (520, 521, 522, 523), (524, 525, 526, 527), (528, 529, 530, 531), (532, 533, 534, 535), (536, 537, 538, 539), (540, 541, 542, 543), (544, 545, 546, 547), (548, 549, 550, 551), (552, 553, 554, 555), (556, 557, 558, 559), (560, 561, 562, 563), (564, 565, 566, 567), (568, 569, 570, 571), (572, 573, 574, 575), (576, 577, 578, 579), (580, 581, 582, 583), (584, 585, 586, 587), (588, 589, 590, 591), (592, 593, 594, 595), (596, 597, 598, 599), (600, 601, 602, 603), (604, 605, 606, 607), (608, 609, 610, 611), (612, 613, 614, 615), (616, 617, 618, 619), (620, 621, 622, 623), (624, 625, 626, 627), (628, 629, 630, 631), (632, 633, 634, 635), (636, 637, 638, 639), (640, 641, 642, 643), (644, 645, 646, 647), (648, 649, 650, 651), (652, 653, 654, 655), (656, 657, 658, 659), (660, 661, 662, 663), (664, 665, 666, 667), (668, 669, 670, 671), (672, 673, 674, 675), (676, 677, 678, 679), (680, 681, 682, 683), (684, 685, 686, 687), (688, 689, 690, 691), (692, 693, 694, 695), (696, 697, 698, 699), (700, 701, 702, 703), (704, 705, 706, 707), (708, 709, 710, 711), (712, 713, 714, 715), (716, 717, 718, 719), (720, 721, 722, 723), (724, 725, 726, 727), (728, 729, 730, 731), (732, 733, 734, 735), (736, 737, 738, 739), (740, 741, 742, 743), (744, 745, 746, 747), (748, 749, 750, 751), (752, 753, 754, 755), (756, 757, 758, 759), (760, 761, 762, 763), (764, 765, 766, 767), (768, 769, 770, 771), (772, 773, 774, 775), (776, 777, 778, 779), (780, 781, 782, 783), (784, 785, 786, 787), (788, 789, 790, 791), (792, 793, 794, 795), (796, 797, 798, 799), (800, 801, 802, 803), (804, 805, 806, 807), (808, 809, 810, 811), (812, 813, 814, 815), (816, 817, 818, 819), (820, 821, 822, 823), (824, 825, 826, 827), (828, 829, 830, 831), (832, 833, 834, 835), (836, 837, 838, 839), (840, 841, 842, 843), (844, 845, 846, 847), (848, 849, 850, 851), (852, 853, 854, 855), (856, 857, 858, 859), (860, 861, 862, 863), (864, 865, 866, 867), (868, 869, 870, 871), (872, 873, 874, 875), (876, 877, 878, 879), (880, 881, 882, 883), (884, 885, 886, 887), (888, 889, 890, 891), (892, 893, 894, 895), (896, 897, 898, 899), (900, 901, 902, 903), (904, 905, 906, 907), (908, 909, 910, 911), (912, 913, 914, 915), (916, 917, 918, 919), (920, 921, 922, 923), (924, 925, 926, 927), (928, 929, 930, 931), (932, 933, 934, 935), (936, 937, 938, 939), (940, 941, 942, 943), (944, 945, 946, 947), (948, 949, 950, 951), (952, 953, 954, 955), (956, 957, 958, 959), (960, 961, 962, 963), (964, 965, 966, 967), (968, 969, 970, 971), (972, 973, 974, 975), (976, 977, 978, 979), (980, 981, 982, 983), (984, 985, 986, 987), (988, 989, 990, 991), (992, 993, 994, 995), (996, 997, 998, 999), (1000, 1001, 1002, 1003), (1004, 1005, 1006, 1007), (1008, 1009, 1010, 1011), (1012, 1013, 1014, 1015), (1016, 1017, 1018, 1019), (1020, 1021, 1022, 1023), (1024, 1025, 1026, 1027), (1028, 1029, 1030, 1031), (1032, 1033, 1034, 1035), (1036, 1037, 1038, 1039), (1040, 1041, 1042, 1043), (1044, 1045, 1046, 1047), (1048, 1049, 1050, 1051), (1052, 1053, 1054, 1055), (1056, 1057, 1058, 1059), (1060, 1061, 1062, 1063), (1064, 1065, 1066, 1067), (1068, 1069, 1070, 1071), (1072, 1073, 1074, 1075), (1076, 1077, 1078, 1079), (1080, 1081, 1082, 1083), (1084, 1085, 1086, 1087), (1088, 1089, 1090, 1091), (1092, 1093, 1094, 1095), (1096, 1097, 1098, 1099), (1100, 1101, 1102, 1103), (1104, 1105, 1106, 1107), (1108, 1109, 1110, 1111), (1112, 1113, 1114, 1115), (1116, 1117, 1118, 1119), (1120, 1121, 1122, 1123), (1124, 1125, 1126, 1127), (1128, 1129, 1130, 1131), (1132, 1133, 1134, 1135), (1136, 1137, 1138, 1139), (1140, 1141, 1142, 1143), (1144, 1145, 1146, 1147), (1148, 1149, 1150, 1151), (1152, 1153, 1154, 1155), (1156, 1157, 1158, 1159), (1160, 1161, 1162, 1163), (1164, 1165, 1166, 1167), (1168, 1169, 1170, 1171), (1172, 1173, 1174, 1175), (1176, 1177, 1178, 1179), (1180, 1181, 1182, 1183), (1184, 1185, 1186, 1187), (1188, 1189, 1190, 1191), (1192, 1193, 1194, 1195), (1196, 1197, 1198, 1199), (1200, 1201, 1202, 1203), (1204, 1205, 1206, 1207), (1208, 1209, 1210, 1211), (1212, 1213, 1214, 1215), (1216, 1217, 1218, 1219), (1220, 1221, 1222, 1223), (1224, 1225, 1226, 1227), (1228, 1229, 1230, 1231), (1232, 1233, 1234, 1235), (1236, 1237, 1238, 1239), (1240, 1241, 1242, 1243), (1244, 1245, 1246, 1247), (1248, 1249, 1250, 1251), (1252, 1253, 1254, 1255), (1256, 1257, 1258, 1259), (1260, 1261, 1262, 1263), (1264, 1265, 1266, 1267), (1268, 1269, 1270, 1271), (1272, 1273, 1274, 1275), (1276, 1277, 1278, 1279), (1280, 1281, 1282, 1283), (1284, 1285, 1286, 1287), (1288, 1289, 1290, 1291), (1292, 1293, 1294, 1295), (1296, 1297, 1298, 1299), (1300, 1301, 1302, 1303), (1304, 1305, 1306, 1307), (1308, 1309, 1310, 1311), (1312, 1313, 1314, 1315), (1316, 1317, 1318, 1319), (1320, 1321, 1322, 1323), (1324, 1325, 1326, 1327), (1328, 1329, 1330, 1331), (1332, 1333, 1334, 1335), (1336, 1337, 1338, 1339), (1340, 1341, 1342, 1343), (1344, 1345, 1346, 1347), (1348, 1349, 1350, 1351), (1352, 1353, 1354, 1355), (1356, 1357, 1358, 1359), (1360, 1361, 1362, 1363), (1364, 1365, 1366, 1367), (1368, 1369, 1370, 1371), (1372, 1373, 1374, 1375), (1376, 1377, 1378, 1379), (1380, 1381, 1382, 1383), (1384, 1385, 1386, 1387), (1388, 1389, 1390, 1391), (1392, 1393, 1394, 1395), (1396, 1397, 1398, 1399), (1400, 1401, 1402, 1403), (1404, 1405, 1406, 1407), (1408, 1409, 1410, 1411), (1412, 1413, 1414, 1415), (1416, 1417, 1418, 1419), (1420, 1421, 1422, 1423), (1424, 1425, 1426, 1427), (1428, 1429, 1430, 1431), (1432, 1433, 1434, 1435), (1436, 1437, 1438, 1439), (1440, 1441, 1442, 1443), (1444, 1445, 1446, 1447), (1448, 1449, 1450, 1451), (1452, 1453, 1454, 1455), (1456, 1457, 1458, 1459), (1460, 1461, 1462, 1463), (1464, 1465, 1466, 1467), (1468, 1469, 1470, 1471), (1472, 1473, 1474, 1475), (1476, 1477, 1478, 1479), (1480, 1481, 1482, 1483), (1484, 1485, 1486, 1487), (1488, 1489, 1490, 1491), (1492, 1493, 1494, 1495), (1496, 1497, 1498, 1499), (1500, 1501, 1502, 1503), (1504, 1505, 1506, 1507), (1508, 1509, 1510, 1511), (1512, 1513, 1514, 1515), (1516, 1517, 1518, 1519), (1520, 1521, 1522, 1523), (1524, 1525, 1526, 1527), (1528, 1529, 1530, 1531), (1532, 1533, 1534, 1535), (1536, 1537, 1538, 1539), (1540, 1541, 1542, 1543), (1544, 1545, 1546, 1547), (1548, 1549, 1550, 1551), (1552, 1553, 1554, 1555), (1556, 1557, 1558, 1559), (1560, 1561, 1562, 1563), (1564, 1565, 1566, 1567), (1568, 1569, 1570, 1571), (1572, 1573, 1574, 1575), (1576, 1577, 1578, 1579), (1580, 1581, 1582, 1583), (1584, 1585, 1586, 1587), (1588, 1589, 1590, 1591), (1592, 1593, 1594, 1595), (1596, 1597, 1598, 1599), (1600, 1601, 1602, 1603), (1604, 1605, 1606, 1607), (1608, 1609, 1610, 1611), (1612, 1613, 1614, 1615), (1616, 1617, 1618, 1619), (1620, 1621, 1622, 1623), (1624, 1625, 1626, 1627), (1628, 1629, 1630, 1631), (1632, 1633, 1634, 1635), (1636, 1637, 1638, 1639), (1640, 1641, 1642, 1643), (1644, 1645, 1646, 1647), (1648, 1649, 1650, 1651), (1652, 1653, 1654, 1655), (1656, 1657, 1658, 1659), (1660, 1661, 1662, 1663), (1664, 1665, 1666, 1667), (1668, 1669, 1670, 1671), (1672, 1673, 1674, 1675), (1676, 1677, 1678, 1679), (1680, 1681, 1682, 1683), (1684, 1685, 1686, 1687), (1688, 1689, 1690, 1691), (1692, 1693, 1694, 1695), (1696, 1697, 1698, 1699), (1700, 1701, 1702, 1703), (1704, 1705, 1706, 1707), (1708, 1709, 1710, 1711), (1712, 1713, 1714, 1715), (1716, 1717, 1718, 1719), (1720, 1721, 1722, 1723), (1724, 1725, 1726, 1727), (1728, 1729, 1730, 1731), (1732, 1733, 1734, 1735), (1736, 1737, 1738, 1739), (1740, 1741, 1742, 1743), (1744, 1745, 1746, 1747), (1748, 1749, 1750, 1751), (1752, 1753, 1754, 1755), (1756, 1757, 1758, 1759), (1760, 1761, 1762, 1763), (1764, 1765, 1766, 1767), (1768, 1769, 1770, 1771), (1772, 1773, 1774, 1775), (1776, 1777, 1778, 1779), (1780, 1781, 1782, 1783), (1784, 1785, 1786, 1787), (1788, 1789, 1790, 1791), (1792, 1793, 1794, 1795), (1796, 1797, 1798, 1799), (1800, 1801, 1802, 1803), (1804, 1805, 1806, 1807), (1808, 1809, 1810, 1811), (1812, 1813, 1814, 1815), (1816, 1817, 1818, 1819), (1820, 1821, 1822, 1823), (1824, 1825, 1826, 1827), (1828, 1829, 1830, 1831), (1832, 1833, 1834, 1835), (1836, 1837, 1838, 1839), (1840, 1841, 1842, 1843), (1844, 1845, 1846, 1847), (1848, 1849, 1850, 1851), (1852, 1853, 1854, 1855), (1856, 1857, 1858, 1859), (1860, 1861, 1862, 1863), (1864, 1865, 1866, 1867), (1868, 1869, 1870, 1871), (1872, 1873, 1874, 1875), (1876, 1877, 1878, 1879), (1880, 1881, 1882, 1883), (1884, 1885, 1886, 1887), (1888, 1889, 1890, 1891), (1892, 1893, 1894, 1895), (1896, 1897, 1898, 1899), (1900, 1901, 1902, 1903), (1904, 1905, 1906, 1907), (1908, 1909, 1910, 1911), (1912, 1913, 1914, 1915), (1916, 1917, 1918, 1919)])
me_grille_001.use_remesh_preserve_volume = False
me_grille_001.use_remesh_preserve_attributes = False
me_grille_001.use_mirror_vertex_groups = False
me_grille_001.update()

# ---- objects
ob_object = bpy.data.objects.new('Object', me_grille_001)

# ---- transforms, parenting, visibility, modifiers, constraints
ob_object.location = (0.0, 0.0, 0.0)
ob_object.lineart.crease_threshold = 0.0

# ---- collection membership
col_collection_1.objects.link(ob_object)

# ---- scene / render settings (as saved in the file)
scene.frame_start = 1; scene.frame_end = 250; scene.frame_set(1)
scene.render.engine = 'BLENDER_EEVEE_NEXT'
scene.render.resolution_percentage = 50
scene.render.dither_intensity = 0.0
scene.cycles.use_denoising = False
scene.cycles.samples = 128
scene.cycles.sampling_pattern = 'TABULATED_SOBOL'
scene.cycles.light_sampling_threshold = 0.0
scene.cycles.use_adaptive_sampling = False
scene.cycles.use_light_tree = False
scene.cycles.blur_glossy = 0.0
scene.cycles.sample_clamp_indirect = 0.0
scene.view_settings.view_transform = 'Standard'
bpy.context.view_layer.update()

# ---- added for rendering (the .blend has no active camera and no usable light): camera, sun
cam_auto = bpy.data.cameras.new('AutoCamera')
cam_auto.lens = 50.0
cam_auto.sensor_width = 36.0
cam_auto.clip_end = 1000.0
ob_auto_camera = bpy.data.objects.new('AutoCamera', cam_auto)
scene.collection.objects.link(ob_auto_camera)
ob_auto_camera.location = (7.46912, -6.21294, 4.6753)
ob_auto_camera.rotation_euler = (1.09748, -7.21219e-08, 0.694738)
scene.camera = ob_auto_camera
light_auto_sun = bpy.data.lights.new('AutoSun', 'SUN')
light_auto_sun.energy = 3.0
light_auto_sun.angle = 0.0523599
ob_auto_sun = bpy.data.objects.new('AutoSun', light_auto_sun)
scene.collection.objects.link(ob_auto_sun)
ob_auto_sun.rotation_euler = (0.872665, 0.174533, 0.523599)
bpy.context.view_layer.update()
